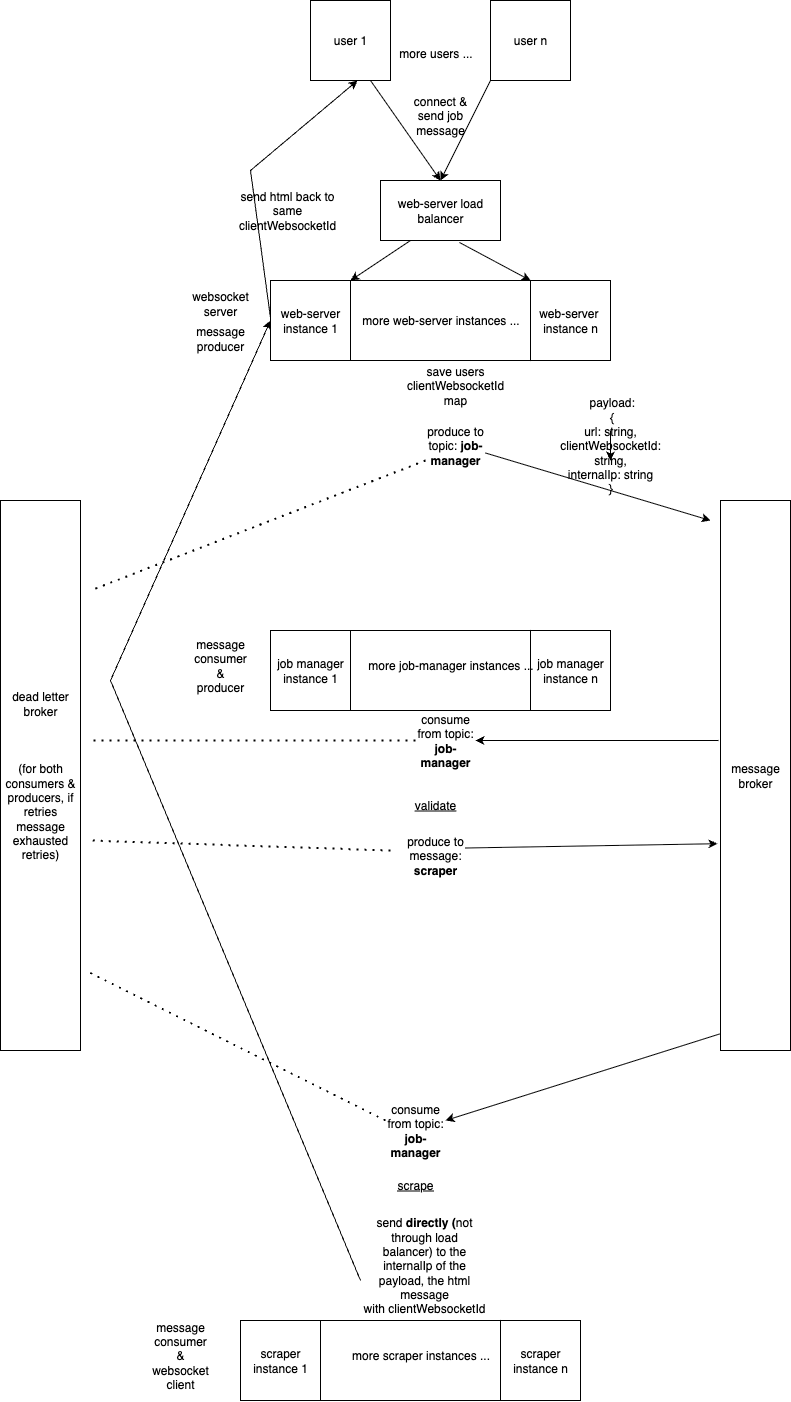

The diagram above was exported from draw.io. Its source (the exported page's mxGraphModel, read from the mxfile embedded in the PNG):
<mxGraphModel dx="1234" dy="746" grid="1" gridSize="10" guides="1" tooltips="1" connect="1" arrows="1" fold="1" page="1" pageScale="1" pageWidth="850" pageHeight="1100" math="0" shadow="0">
  <root>
    <mxCell id="0" />
    <mxCell id="1" parent="0" />
    <mxCell id="-BYqoz5wd3Yg3v-6O2Ml-1" value="user n" style="whiteSpace=wrap;html=1;aspect=fixed;" vertex="1" parent="1">
      <mxGeometry x="500" y="40" width="80" height="80" as="geometry" />
    </mxCell>
    <mxCell id="-BYqoz5wd3Yg3v-6O2Ml-2" value="user 1" style="whiteSpace=wrap;html=1;aspect=fixed;" vertex="1" parent="1">
      <mxGeometry x="320" y="40" width="80" height="80" as="geometry" />
    </mxCell>
    <mxCell id="-BYqoz5wd3Yg3v-6O2Ml-3" value="" style="endArrow=classic;html=1;rounded=0;exitX=0.75;exitY=1;exitDx=0;exitDy=0;" edge="1" parent="1" source="-BYqoz5wd3Yg3v-6O2Ml-2">
      <mxGeometry width="50" height="50" relative="1" as="geometry">
        <mxPoint x="380" y="150" as="sourcePoint" />
        <mxPoint x="450" y="220" as="targetPoint" />
      </mxGeometry>
    </mxCell>
    <mxCell id="-BYqoz5wd3Yg3v-6O2Ml-5" value="" style="endArrow=classic;html=1;rounded=0;exitX=0;exitY=1;exitDx=0;exitDy=0;" edge="1" parent="1" source="-BYqoz5wd3Yg3v-6O2Ml-1">
      <mxGeometry width="50" height="50" relative="1" as="geometry">
        <mxPoint x="470" y="200" as="sourcePoint" />
        <mxPoint x="450" y="220" as="targetPoint" />
      </mxGeometry>
    </mxCell>
    <mxCell id="-BYqoz5wd3Yg3v-6O2Ml-8" value="web-server load balancer" style="rounded=0;whiteSpace=wrap;html=1;" vertex="1" parent="1">
      <mxGeometry x="390" y="220" width="120" height="60" as="geometry" />
    </mxCell>
    <mxCell id="-BYqoz5wd3Yg3v-6O2Ml-9" value="web-server instance 1" style="whiteSpace=wrap;html=1;aspect=fixed;" vertex="1" parent="1">
      <mxGeometry x="280" y="320" width="80" height="80" as="geometry" />
    </mxCell>
    <mxCell id="-BYqoz5wd3Yg3v-6O2Ml-10" value="web-server&amp;nbsp; instance n" style="whiteSpace=wrap;html=1;aspect=fixed;" vertex="1" parent="1">
      <mxGeometry x="540" y="320" width="80" height="80" as="geometry" />
    </mxCell>
    <mxCell id="-BYqoz5wd3Yg3v-6O2Ml-11" value="" style="endArrow=classic;html=1;rounded=0;entryX=1;entryY=0;entryDx=0;entryDy=0;exitX=0.25;exitY=1;exitDx=0;exitDy=0;" edge="1" parent="1" source="-BYqoz5wd3Yg3v-6O2Ml-8" target="-BYqoz5wd3Yg3v-6O2Ml-9">
      <mxGeometry width="50" height="50" relative="1" as="geometry">
        <mxPoint x="410" y="320" as="sourcePoint" />
        <mxPoint x="460" y="270" as="targetPoint" />
      </mxGeometry>
    </mxCell>
    <mxCell id="-BYqoz5wd3Yg3v-6O2Ml-12" value="" style="endArrow=classic;html=1;rounded=0;entryX=0;entryY=0;entryDx=0;entryDy=0;exitX=0.658;exitY=1.033;exitDx=0;exitDy=0;exitPerimeter=0;" edge="1" parent="1" source="-BYqoz5wd3Yg3v-6O2Ml-8" target="-BYqoz5wd3Yg3v-6O2Ml-10">
      <mxGeometry width="50" height="50" relative="1" as="geometry">
        <mxPoint x="420" y="290" as="sourcePoint" />
        <mxPoint x="400" y="330" as="targetPoint" />
      </mxGeometry>
    </mxCell>
    <mxCell id="-BYqoz5wd3Yg3v-6O2Ml-13" value="more users ..." style="text;html=1;align=center;verticalAlign=middle;resizable=0;points=[];autosize=1;strokeColor=none;fillColor=none;" vertex="1" parent="1">
      <mxGeometry x="395" y="78" width="100" height="30" as="geometry" />
    </mxCell>
    <mxCell id="-BYqoz5wd3Yg3v-6O2Ml-14" value="more web-server instances ..." style="text;html=1;align=center;verticalAlign=middle;resizable=0;points=[];autosize=1;strokeColor=none;fillColor=none;" vertex="1" parent="1">
      <mxGeometry x="360" y="345" width="180" height="30" as="geometry" />
    </mxCell>
    <mxCell id="-BYqoz5wd3Yg3v-6O2Ml-19" value="connect &amp;amp; send job message" style="text;html=1;align=center;verticalAlign=middle;whiteSpace=wrap;rounded=0;" vertex="1" parent="1">
      <mxGeometry x="420" y="140" width="60" height="30" as="geometry" />
    </mxCell>
    <mxCell id="-BYqoz5wd3Yg3v-6O2Ml-21" value="&amp;nbsp;payload:&lt;br&gt;&amp;nbsp;{&lt;div&gt;url: string,&lt;/div&gt;&lt;div&gt;clientWebsocketId: string,&lt;/div&gt;&lt;div&gt;internalIp: string&lt;br&gt;&lt;div&gt;}&lt;/div&gt;&lt;/div&gt;" style="text;html=1;align=center;verticalAlign=middle;whiteSpace=wrap;rounded=0;" vertex="1" parent="1">
      <mxGeometry x="590" y="470" width="60" height="30" as="geometry" />
    </mxCell>
    <mxCell id="-BYqoz5wd3Yg3v-6O2Ml-25" value="job manager instance 1" style="whiteSpace=wrap;html=1;aspect=fixed;" vertex="1" parent="1">
      <mxGeometry x="280" y="670" width="80" height="80" as="geometry" />
    </mxCell>
    <mxCell id="-BYqoz5wd3Yg3v-6O2Ml-26" value="message producer" style="text;html=1;align=center;verticalAlign=middle;whiteSpace=wrap;rounded=0;" vertex="1" parent="1">
      <mxGeometry x="200" y="362.5" width="60" height="30" as="geometry" />
    </mxCell>
    <mxCell id="-BYqoz5wd3Yg3v-6O2Ml-27" value="websocket server" style="text;html=1;align=center;verticalAlign=middle;whiteSpace=wrap;rounded=0;" vertex="1" parent="1">
      <mxGeometry x="200" y="327.5" width="60" height="30" as="geometry" />
    </mxCell>
    <mxCell id="-BYqoz5wd3Yg3v-6O2Ml-28" value="message consumer &amp;amp; producer" style="text;html=1;align=center;verticalAlign=middle;whiteSpace=wrap;rounded=0;" vertex="1" parent="1">
      <mxGeometry x="200" y="690" width="60" height="30" as="geometry" />
    </mxCell>
    <mxCell id="-BYqoz5wd3Yg3v-6O2Ml-30" value="job manager instance n" style="whiteSpace=wrap;html=1;aspect=fixed;" vertex="1" parent="1">
      <mxGeometry x="540" y="670" width="80" height="80" as="geometry" />
    </mxCell>
    <mxCell id="-BYqoz5wd3Yg3v-6O2Ml-31" value="more job-manager instances ..." style="text;html=1;align=center;verticalAlign=middle;resizable=0;points=[];autosize=1;strokeColor=none;fillColor=none;" vertex="1" parent="1">
      <mxGeometry x="365" y="690" width="190" height="30" as="geometry" />
    </mxCell>
    <mxCell id="-BYqoz5wd3Yg3v-6O2Ml-33" value="message broker" style="rounded=0;whiteSpace=wrap;html=1;" vertex="1" parent="1">
      <mxGeometry x="730" y="540" width="70" height="550" as="geometry" />
    </mxCell>
    <mxCell id="-BYqoz5wd3Yg3v-6O2Ml-34" value="produce to topic: &lt;b&gt;job-manager&lt;/b&gt;" style="text;html=1;align=center;verticalAlign=middle;whiteSpace=wrap;rounded=0;" vertex="1" parent="1">
      <mxGeometry x="435" y="470" width="60" height="30" as="geometry" />
    </mxCell>
    <mxCell id="-BYqoz5wd3Yg3v-6O2Ml-35" value="" style="endArrow=classic;html=1;rounded=0;entryX=1;entryY=0.5;entryDx=0;entryDy=0;" edge="1" parent="1" target="-BYqoz5wd3Yg3v-6O2Ml-37">
      <mxGeometry width="50" height="50" relative="1" as="geometry">
        <mxPoint x="728" y="780" as="sourcePoint" />
        <mxPoint x="480" y="650" as="targetPoint" />
      </mxGeometry>
    </mxCell>
    <mxCell id="-BYqoz5wd3Yg3v-6O2Ml-37" value="consume from topic: &lt;b&gt;job-manager&lt;/b&gt;" style="text;html=1;align=center;verticalAlign=middle;whiteSpace=wrap;rounded=0;" vertex="1" parent="1">
      <mxGeometry x="425" y="760" width="60" height="40" as="geometry" />
    </mxCell>
    <mxCell id="-BYqoz5wd3Yg3v-6O2Ml-39" value="" style="endArrow=classic;html=1;rounded=0;entryX=-0.043;entryY=0.624;entryDx=0;entryDy=0;entryPerimeter=0;exitX=1;exitY=0.25;exitDx=0;exitDy=0;" edge="1" parent="1" source="-BYqoz5wd3Yg3v-6O2Ml-46" target="-BYqoz5wd3Yg3v-6O2Ml-33">
      <mxGeometry width="50" height="50" relative="1" as="geometry">
        <mxPoint x="490" y="760" as="sourcePoint" />
        <mxPoint x="720" y="760" as="targetPoint" />
      </mxGeometry>
    </mxCell>
    <mxCell id="-BYqoz5wd3Yg3v-6O2Ml-40" value="" style="endArrow=classic;html=1;rounded=0;exitX=1;exitY=0.75;exitDx=0;exitDy=0;" edge="1" parent="1" source="-BYqoz5wd3Yg3v-6O2Ml-34">
      <mxGeometry width="50" height="50" relative="1" as="geometry">
        <mxPoint x="510" y="560" as="sourcePoint" />
        <mxPoint x="720" y="560" as="targetPoint" />
      </mxGeometry>
    </mxCell>
    <mxCell id="-BYqoz5wd3Yg3v-6O2Ml-42" value="" style="endArrow=none;html=1;rounded=0;entryX=0;entryY=1;entryDx=0;entryDy=0;exitX=1;exitY=1;exitDx=0;exitDy=0;" edge="1" parent="1" source="-BYqoz5wd3Yg3v-6O2Ml-9" target="-BYqoz5wd3Yg3v-6O2Ml-10">
      <mxGeometry width="50" height="50" relative="1" as="geometry">
        <mxPoint x="365" y="400" as="sourcePoint" />
        <mxPoint x="415" y="350" as="targetPoint" />
      </mxGeometry>
    </mxCell>
    <mxCell id="-BYqoz5wd3Yg3v-6O2Ml-43" value="" style="endArrow=none;html=1;rounded=0;exitX=1;exitY=1;exitDx=0;exitDy=0;entryX=0;entryY=1;entryDx=0;entryDy=0;" edge="1" parent="1" source="-BYqoz5wd3Yg3v-6O2Ml-25" target="-BYqoz5wd3Yg3v-6O2Ml-30">
      <mxGeometry width="50" height="50" relative="1" as="geometry">
        <mxPoint x="410" y="690" as="sourcePoint" />
        <mxPoint x="460" y="640" as="targetPoint" />
        <Array as="points">
          <mxPoint x="470" y="750" />
        </Array>
      </mxGeometry>
    </mxCell>
    <mxCell id="-BYqoz5wd3Yg3v-6O2Ml-45" value="&lt;u&gt;validate&lt;/u&gt;" style="text;html=1;align=center;verticalAlign=middle;whiteSpace=wrap;rounded=0;" vertex="1" parent="1">
      <mxGeometry x="415" y="830" width="60" height="30" as="geometry" />
    </mxCell>
    <mxCell id="-BYqoz5wd3Yg3v-6O2Ml-46" value="produce to message: &lt;b&gt;scraper&lt;/b&gt;" style="text;html=1;align=center;verticalAlign=middle;whiteSpace=wrap;rounded=0;" vertex="1" parent="1">
      <mxGeometry x="415" y="880" width="60" height="30" as="geometry" />
    </mxCell>
    <mxCell id="-BYqoz5wd3Yg3v-6O2Ml-47" value="scraper instance 1" style="whiteSpace=wrap;html=1;aspect=fixed;" vertex="1" parent="1">
      <mxGeometry x="250" y="1360" width="80" height="80" as="geometry" />
    </mxCell>
    <mxCell id="-BYqoz5wd3Yg3v-6O2Ml-48" value="scraper instance n" style="whiteSpace=wrap;html=1;aspect=fixed;" vertex="1" parent="1">
      <mxGeometry x="510" y="1360" width="80" height="80" as="geometry" />
    </mxCell>
    <mxCell id="-BYqoz5wd3Yg3v-6O2Ml-49" value="more scraper instances ..." style="text;html=1;align=center;verticalAlign=middle;resizable=0;points=[];autosize=1;strokeColor=none;fillColor=none;" vertex="1" parent="1">
      <mxGeometry x="350" y="1380" width="160" height="30" as="geometry" />
    </mxCell>
    <mxCell id="-BYqoz5wd3Yg3v-6O2Ml-50" value="" style="endArrow=none;html=1;rounded=0;exitX=1;exitY=1;exitDx=0;exitDy=0;entryX=0;entryY=1;entryDx=0;entryDy=0;" edge="1" parent="1" source="-BYqoz5wd3Yg3v-6O2Ml-47" target="-BYqoz5wd3Yg3v-6O2Ml-48">
      <mxGeometry width="50" height="50" relative="1" as="geometry">
        <mxPoint x="380" y="1380" as="sourcePoint" />
        <mxPoint x="430" y="1330" as="targetPoint" />
        <Array as="points">
          <mxPoint x="440" y="1440" />
        </Array>
      </mxGeometry>
    </mxCell>
    <mxCell id="-BYqoz5wd3Yg3v-6O2Ml-53" value="consume from topic: &lt;b&gt;job-manager&lt;/b&gt;" style="text;html=1;align=center;verticalAlign=middle;whiteSpace=wrap;rounded=0;" vertex="1" parent="1">
      <mxGeometry x="395" y="1150" width="60" height="40" as="geometry" />
    </mxCell>
    <mxCell id="-BYqoz5wd3Yg3v-6O2Ml-55" value="&lt;u&gt;scrape&lt;/u&gt;" style="text;html=1;align=center;verticalAlign=middle;whiteSpace=wrap;rounded=0;" vertex="1" parent="1">
      <mxGeometry x="395" y="1210" width="60" height="30" as="geometry" />
    </mxCell>
    <mxCell id="-BYqoz5wd3Yg3v-6O2Ml-56" value="send &lt;b&gt;directly (&lt;/b&gt;not through load balancer)&amp;nbsp;to the internalIp of the payload, the html message with&amp;nbsp;clientWebsocketId" style="text;html=1;align=center;verticalAlign=middle;whiteSpace=wrap;rounded=0;" vertex="1" parent="1">
      <mxGeometry x="395" y="1290" width="78.49" height="30" as="geometry" />
    </mxCell>
    <mxCell id="-BYqoz5wd3Yg3v-6O2Ml-61" value="message consumer &amp;amp; websocket client" style="text;html=1;align=center;verticalAlign=middle;whiteSpace=wrap;rounded=0;" vertex="1" parent="1">
      <mxGeometry x="160" y="1380" width="60" height="30" as="geometry" />
    </mxCell>
    <mxCell id="-BYqoz5wd3Yg3v-6O2Ml-64" value="" style="endArrow=classic;html=1;rounded=0;exitX=-0.014;exitY=0.97;exitDx=0;exitDy=0;exitPerimeter=0;entryX=1;entryY=0.25;entryDx=0;entryDy=0;" edge="1" parent="1" source="-BYqoz5wd3Yg3v-6O2Ml-33" target="-BYqoz5wd3Yg3v-6O2Ml-53">
      <mxGeometry width="50" height="50" relative="1" as="geometry">
        <mxPoint x="753.5" y="1043.52" as="sourcePoint" />
        <mxPoint x="466.51" y="1100" as="targetPoint" />
      </mxGeometry>
    </mxCell>
    <mxCell id="-BYqoz5wd3Yg3v-6O2Ml-69" value="" style="endArrow=classic;html=1;rounded=0;entryX=0.588;entryY=1;entryDx=0;entryDy=0;entryPerimeter=0;" edge="1" parent="1" target="-BYqoz5wd3Yg3v-6O2Ml-2">
      <mxGeometry width="50" height="50" relative="1" as="geometry">
        <mxPoint x="280" y="357.5" as="sourcePoint" />
        <mxPoint x="380" y="100" as="targetPoint" />
        <Array as="points">
          <mxPoint x="260" y="210" />
        </Array>
      </mxGeometry>
    </mxCell>
    <mxCell id="-BYqoz5wd3Yg3v-6O2Ml-71" value="" style="endArrow=classic;html=1;rounded=0;entryX=0;entryY=0.5;entryDx=0;entryDy=0;" edge="1" parent="1" target="-BYqoz5wd3Yg3v-6O2Ml-9">
      <mxGeometry width="50" height="50" relative="1" as="geometry">
        <mxPoint x="370" y="1320" as="sourcePoint" />
        <mxPoint x="280" y="380" as="targetPoint" />
        <Array as="points">
          <mxPoint x="120" y="720" />
        </Array>
      </mxGeometry>
    </mxCell>
    <mxCell id="-BYqoz5wd3Yg3v-6O2Ml-72" value="send html back to same clientWebsocketId" style="text;html=1;align=center;verticalAlign=middle;whiteSpace=wrap;rounded=0;" vertex="1" parent="1">
      <mxGeometry x="266.51" y="235" width="60" height="30" as="geometry" />
    </mxCell>
    <mxCell id="-BYqoz5wd3Yg3v-6O2Ml-77" value="save users clientWebsocketId map" style="text;html=1;align=center;verticalAlign=middle;whiteSpace=wrap;rounded=0;" vertex="1" parent="1">
      <mxGeometry x="435" y="410" width="60" height="30" as="geometry" />
    </mxCell>
    <mxCell id="-BYqoz5wd3Yg3v-6O2Ml-78" style="edgeStyle=orthogonalEdgeStyle;rounded=0;orthogonalLoop=1;jettySize=auto;html=1;exitX=0.5;exitY=0;exitDx=0;exitDy=0;entryX=0.5;entryY=1;entryDx=0;entryDy=0;" edge="1" parent="1" source="-BYqoz5wd3Yg3v-6O2Ml-21" target="-BYqoz5wd3Yg3v-6O2Ml-21">
      <mxGeometry relative="1" as="geometry" />
    </mxCell>
    <mxCell id="-BYqoz5wd3Yg3v-6O2Ml-82" value="dead letter broker&lt;br&gt;&lt;br&gt;&lt;br&gt;&lt;br&gt;(for both consumers &amp;amp; producers, if retries message exhausted retries)" style="rounded=0;whiteSpace=wrap;html=1;" vertex="1" parent="1">
      <mxGeometry x="10" y="540" width="80" height="550" as="geometry" />
    </mxCell>
    <mxCell id="-BYqoz5wd3Yg3v-6O2Ml-88" value="" style="endArrow=none;dashed=1;html=1;dashPattern=1 3;strokeWidth=2;rounded=0;" edge="1" parent="1">
      <mxGeometry width="50" height="50" relative="1" as="geometry">
        <mxPoint x="400" y="890" as="sourcePoint" />
        <mxPoint x="100" y="880" as="targetPoint" />
      </mxGeometry>
    </mxCell>
    <mxCell id="-BYqoz5wd3Yg3v-6O2Ml-89" value="" style="endArrow=none;dashed=1;html=1;dashPattern=1 3;strokeWidth=2;rounded=0;exitX=0;exitY=0.5;exitDx=0;exitDy=0;" edge="1" parent="1" source="-BYqoz5wd3Yg3v-6O2Ml-37">
      <mxGeometry width="50" height="50" relative="1" as="geometry">
        <mxPoint x="425" y="800" as="sourcePoint" />
        <mxPoint x="100" y="780" as="targetPoint" />
      </mxGeometry>
    </mxCell>
    <mxCell id="-BYqoz5wd3Yg3v-6O2Ml-91" value="" style="endArrow=none;dashed=1;html=1;dashPattern=1 3;strokeWidth=2;rounded=0;exitX=0;exitY=0.5;exitDx=0;exitDy=0;" edge="1" parent="1">
      <mxGeometry width="50" height="50" relative="1" as="geometry">
        <mxPoint x="435" y="500" as="sourcePoint" />
        <mxPoint x="100" y="630" as="targetPoint" />
      </mxGeometry>
    </mxCell>
    <mxCell id="-BYqoz5wd3Yg3v-6O2Ml-92" value="" style="endArrow=none;dashed=1;html=1;dashPattern=1 3;strokeWidth=2;rounded=0;" edge="1" parent="1">
      <mxGeometry width="50" height="50" relative="1" as="geometry">
        <mxPoint x="395" y="1160" as="sourcePoint" />
        <mxPoint x="95" y="1010" as="targetPoint" />
      </mxGeometry>
    </mxCell>
    <mxCell id="-BYqoz5wd3Yg3v-6O2Ml-93" value="" style="endArrow=none;html=1;rounded=0;" edge="1" parent="1">
      <mxGeometry width="50" height="50" relative="1" as="geometry">
        <mxPoint x="360" y="320" as="sourcePoint" />
        <mxPoint x="540" y="320" as="targetPoint" />
      </mxGeometry>
    </mxCell>
    <mxCell id="-BYqoz5wd3Yg3v-6O2Ml-95" value="" style="endArrow=none;html=1;rounded=0;exitX=1;exitY=0;exitDx=0;exitDy=0;entryX=0;entryY=0;entryDx=0;entryDy=0;" edge="1" parent="1" source="-BYqoz5wd3Yg3v-6O2Ml-25" target="-BYqoz5wd3Yg3v-6O2Ml-30">
      <mxGeometry width="50" height="50" relative="1" as="geometry">
        <mxPoint x="420" y="610" as="sourcePoint" />
        <mxPoint x="600" y="610" as="targetPoint" />
      </mxGeometry>
    </mxCell>
    <mxCell id="-BYqoz5wd3Yg3v-6O2Ml-96" value="" style="endArrow=none;html=1;rounded=0;exitX=1;exitY=0;exitDx=0;exitDy=0;" edge="1" parent="1" source="-BYqoz5wd3Yg3v-6O2Ml-47">
      <mxGeometry width="50" height="50" relative="1" as="geometry">
        <mxPoint x="410" y="1360" as="sourcePoint" />
        <mxPoint x="510" y="1360" as="targetPoint" />
      </mxGeometry>
    </mxCell>
  </root>
</mxGraphModel>